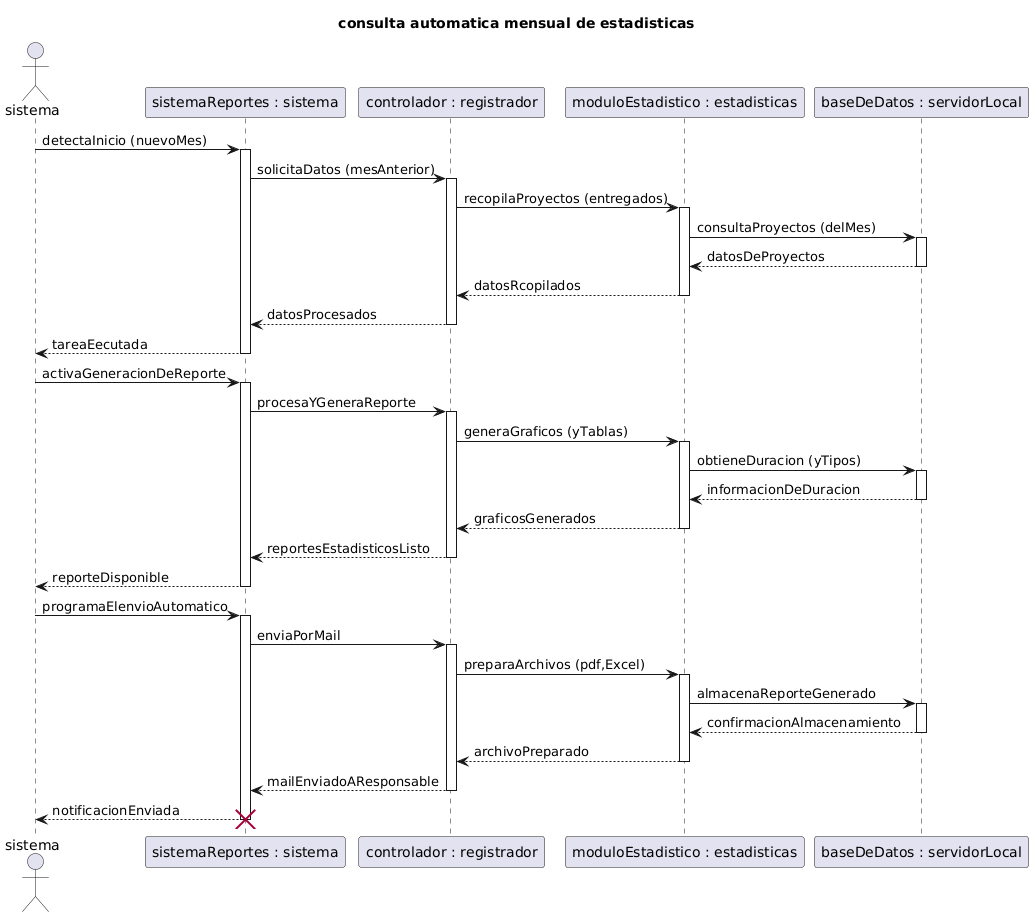

The diagram above was rendered by PlantUML. Its source (embedded in the PNG):
@startuml
title consulta automatica mensual de estadisticas 

actor sistema
participant "sistemaReportes : sistema" as sistemaReportes
participant "controlador : registrador" as controlador
participant "moduloEstadistico : estadisticas" as moduloEstadistico
participant "baseDeDatos : servidorLocal" as baseDeDatos

sistema -> sistemaReportes: detectaInicio (nuevoMes)
activate sistemaReportes
sistemaReportes -> controlador: solicitaDatos (mesAnterior) 
activate controlador
controlador -> moduloEstadistico: recopilaProyectos (entregados) 
activate moduloEstadistico
moduloEstadistico -> baseDeDatos: consultaProyectos (delMes)
activate baseDeDatos
baseDeDatos --> moduloEstadistico: datosDeProyectos
deactivate baseDeDatos
moduloEstadistico --> controlador: datosRcopilados 
deactivate moduloEstadistico
controlador --> sistemaReportes: datosProcesados
deactivate controlador
sistemaReportes --> sistema: tareaEecutada
deactivate sistemaReportes


sistema -> sistemaReportes: activaGeneracionDeReporte
activate sistemaReportes
sistemaReportes -> controlador: procesaYGeneraReporte 
activate controlador
controlador -> moduloEstadistico: generaGraficos (yTablas) 
activate moduloEstadistico
moduloEstadistico -> baseDeDatos: obtieneDuracion (yTipos)
activate baseDeDatos 
baseDeDatos --> moduloEstadistico: informacionDeDuracion
deactivate baseDeDatos
moduloEstadistico --> controlador: graficosGenerados 
deactivate moduloEstadistico
controlador --> sistemaReportes: reportesEstadisticosListo
deactivate controlador 
sistemaReportes --> sistema: reporteDisponible
deactivate sistemaReportes


sistema -> sistemaReportes: programaElenvioAutomatico 
activate sistemaReportes
sistemaReportes -> controlador: enviaPorMail
activate controlador
controlador -> moduloEstadistico: preparaArchivos (pdf,Excel) 
activate moduloEstadistico
moduloEstadistico -> baseDeDatos: almacenaReporteGenerado 
activate baseDeDatos
baseDeDatos --> moduloEstadistico: confirmacionAlmacenamiento
deactivate baseDeDatos
moduloEstadistico --> controlador: archivoPreparado 
deactivate moduloEstadistico
controlador --> sistemaReportes: mailEnviadoAResponsable 
deactivate controlador
sistemaReportes --> sistema: notificacionEnviada 
deactivate sistemaReportes

destroy sistemaReportes
@enduml